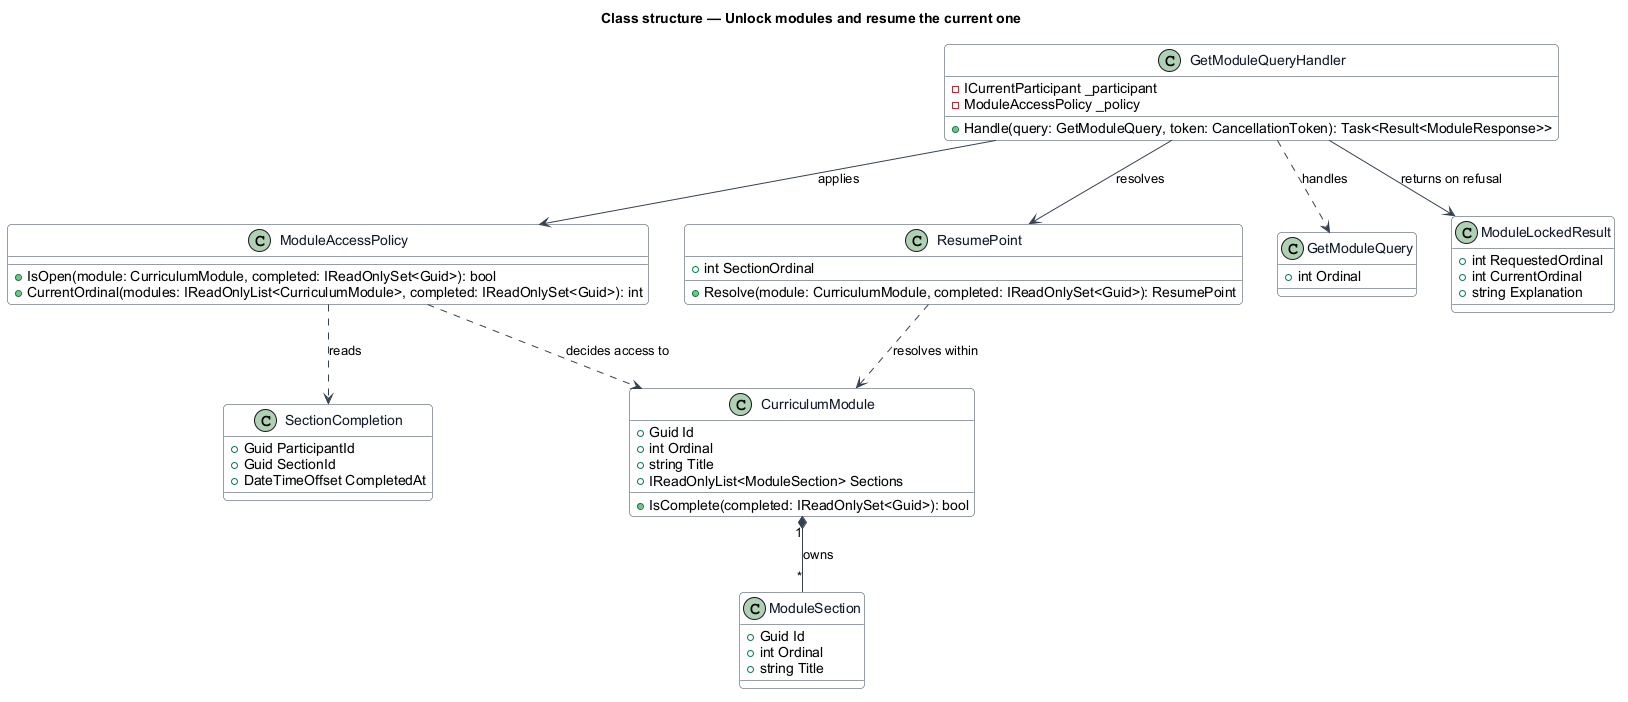

The diagram above was rendered by PlantUML. Its source (embedded in the PNG):
@startuml
skinparam backgroundColor #FFFFFF
skinparam shadowing false
skinparam roundcorner 8
skinparam defaultFontName Arial
skinparam ArrowColor #344054
skinparam class {
  BorderColor #344054
  FontColor #101828
  BackgroundColor #F9FAFB
}
title Class structure — Unlock modules and resume the current one

class ModuleAccessPolicy {
  +IsOpen(module: CurriculumModule, completed: IReadOnlySet<Guid>): bool
  +CurrentOrdinal(modules: IReadOnlyList<CurriculumModule>, completed: IReadOnlySet<Guid>): int
}

class ResumePoint {
  +int SectionOrdinal
  +Resolve(module: CurriculumModule, completed: IReadOnlySet<Guid>): ResumePoint
}

class CurriculumModule {
  +Guid Id
  +int Ordinal
  +string Title
  +IReadOnlyList<ModuleSection> Sections
  +IsComplete(completed: IReadOnlySet<Guid>): bool
}

class ModuleSection {
  +Guid Id
  +int Ordinal
  +string Title
}

class SectionCompletion {
  +Guid ParticipantId
  +Guid SectionId
  +DateTimeOffset CompletedAt
}

class GetModuleQuery {
  +int Ordinal
}

class GetModuleQueryHandler {
  -ICurrentParticipant _participant
  -ModuleAccessPolicy _policy
  +Handle(query: GetModuleQuery, token: CancellationToken): Task<Result<ModuleResponse>>
}

class ModuleLockedResult {
  +int RequestedOrdinal
  +int CurrentOrdinal
  +string Explanation
}

ModuleAccessPolicy ..> CurriculumModule : decides access to
ModuleAccessPolicy ..> SectionCompletion : reads
ResumePoint ..> CurriculumModule : resolves within
CurriculumModule "1" *-- "*" ModuleSection : owns
GetModuleQueryHandler ..> GetModuleQuery : handles
GetModuleQueryHandler --> ModuleAccessPolicy : applies
GetModuleQueryHandler --> ResumePoint : resolves
GetModuleQueryHandler --> ModuleLockedResult : returns on refusal
@enduml